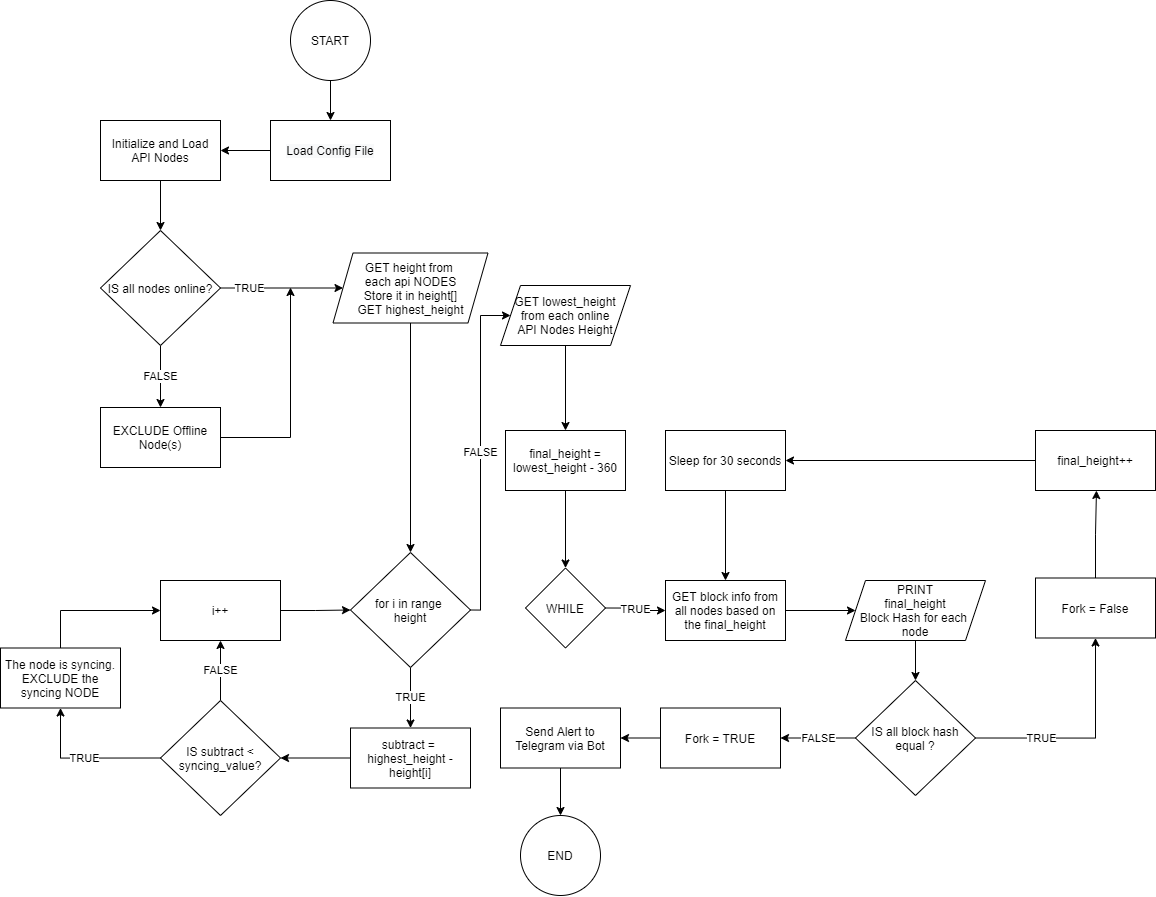

The diagram above was exported from draw.io. Its source (the exported page's mxGraphModel, read from the mxfile embedded in the PNG):
<mxGraphModel dx="1483" dy="1881" grid="1" gridSize="10" guides="1" tooltips="1" connect="1" arrows="1" fold="1" page="1" pageScale="1" pageWidth="850" pageHeight="1100" math="0" shadow="0">
  <root>
    <mxCell id="cN9RvYqjpKzYhTbEWdpT-0" />
    <mxCell id="cN9RvYqjpKzYhTbEWdpT-1" parent="cN9RvYqjpKzYhTbEWdpT-0" />
    <mxCell id="rU6m7fG4hbthlnVTB97_-29" value="" style="edgeStyle=orthogonalEdgeStyle;rounded=0;orthogonalLoop=1;jettySize=auto;html=1;" parent="cN9RvYqjpKzYhTbEWdpT-1" source="RtjkXjDVwDxHmiMZcHiB-1" target="rU6m7fG4hbthlnVTB97_-28" edge="1">
      <mxGeometry relative="1" as="geometry" />
    </mxCell>
    <mxCell id="RtjkXjDVwDxHmiMZcHiB-1" value="START" style="ellipse;whiteSpace=wrap;html=1;aspect=fixed;" parent="cN9RvYqjpKzYhTbEWdpT-1" vertex="1">
      <mxGeometry x="290" y="-50" width="80" height="80" as="geometry" />
    </mxCell>
    <mxCell id="rU6m7fG4hbthlnVTB97_-5" style="edgeStyle=orthogonalEdgeStyle;rounded=0;orthogonalLoop=1;jettySize=auto;html=1;exitX=0.5;exitY=1;exitDx=0;exitDy=0;entryX=0.5;entryY=0;entryDx=0;entryDy=0;" parent="cN9RvYqjpKzYhTbEWdpT-1" source="RtjkXjDVwDxHmiMZcHiB-3" target="rU6m7fG4hbthlnVTB97_-4" edge="1">
      <mxGeometry relative="1" as="geometry" />
    </mxCell>
    <mxCell id="RtjkXjDVwDxHmiMZcHiB-3" value="Initialize and Load&lt;br&gt;API Nodes" style="rounded=0;whiteSpace=wrap;html=1;" parent="cN9RvYqjpKzYhTbEWdpT-1" vertex="1">
      <mxGeometry x="100" y="70" width="120" height="60" as="geometry" />
    </mxCell>
    <mxCell id="rU6m7fG4hbthlnVTB97_-14" style="edgeStyle=orthogonalEdgeStyle;rounded=0;orthogonalLoop=1;jettySize=auto;html=1;exitX=0.5;exitY=1;exitDx=0;exitDy=0;entryX=0.5;entryY=0;entryDx=0;entryDy=0;" parent="cN9RvYqjpKzYhTbEWdpT-1" source="RtjkXjDVwDxHmiMZcHiB-7" target="rU6m7fG4hbthlnVTB97_-13" edge="1">
      <mxGeometry relative="1" as="geometry" />
    </mxCell>
    <mxCell id="RtjkXjDVwDxHmiMZcHiB-7" value="GET height from &lt;br&gt;each api NODES&lt;br&gt;Store it in height[]&lt;br&gt;GET highest_height" style="shape=parallelogram;perimeter=parallelogramPerimeter;whiteSpace=wrap;html=1;fixedSize=1;" parent="cN9RvYqjpKzYhTbEWdpT-1" vertex="1">
      <mxGeometry x="332.5" y="202.5" width="155" height="70" as="geometry" />
    </mxCell>
    <mxCell id="RtjkXjDVwDxHmiMZcHiB-8" value="TRUE" style="edgeStyle=orthogonalEdgeStyle;rounded=0;orthogonalLoop=1;jettySize=auto;html=1;exitX=1;exitY=0.5;exitDx=0;exitDy=0;" parent="cN9RvYqjpKzYhTbEWdpT-1" source="RtjkXjDVwDxHmiMZcHiB-9" target="RtjkXjDVwDxHmiMZcHiB-11" edge="1">
      <mxGeometry relative="1" as="geometry">
        <mxPoint x="795" y="560" as="sourcePoint" />
      </mxGeometry>
    </mxCell>
    <mxCell id="RtjkXjDVwDxHmiMZcHiB-9" value="WHILE" style="rhombus;whiteSpace=wrap;html=1;" parent="cN9RvYqjpKzYhTbEWdpT-1" vertex="1">
      <mxGeometry x="525" y="517.5" width="80" height="80" as="geometry" />
    </mxCell>
    <mxCell id="RtjkXjDVwDxHmiMZcHiB-10" style="edgeStyle=orthogonalEdgeStyle;rounded=0;orthogonalLoop=1;jettySize=auto;html=1;exitX=1;exitY=0.5;exitDx=0;exitDy=0;entryX=0;entryY=0.5;entryDx=0;entryDy=0;" parent="cN9RvYqjpKzYhTbEWdpT-1" source="RtjkXjDVwDxHmiMZcHiB-11" target="RtjkXjDVwDxHmiMZcHiB-13" edge="1">
      <mxGeometry relative="1" as="geometry">
        <mxPoint x="825" y="560" as="targetPoint" />
      </mxGeometry>
    </mxCell>
    <mxCell id="RtjkXjDVwDxHmiMZcHiB-11" value="GET block info from all nodes based on the final_height" style="rounded=0;whiteSpace=wrap;html=1;" parent="cN9RvYqjpKzYhTbEWdpT-1" vertex="1">
      <mxGeometry x="665" y="530" width="120" height="60" as="geometry" />
    </mxCell>
    <mxCell id="WtyPqNJ2yMORWWU6rytj-13" style="edgeStyle=orthogonalEdgeStyle;rounded=0;orthogonalLoop=1;jettySize=auto;html=1;exitX=0.5;exitY=1;exitDx=0;exitDy=0;entryX=0.5;entryY=0;entryDx=0;entryDy=0;" parent="cN9RvYqjpKzYhTbEWdpT-1" source="RtjkXjDVwDxHmiMZcHiB-13" target="RtjkXjDVwDxHmiMZcHiB-16" edge="1">
      <mxGeometry relative="1" as="geometry" />
    </mxCell>
    <mxCell id="RtjkXjDVwDxHmiMZcHiB-13" value="PRINT&lt;br&gt;final_height&lt;br&gt;Block Hash for each &lt;br&gt;node" style="shape=parallelogram;perimeter=parallelogramPerimeter;whiteSpace=wrap;html=1;fixedSize=1;" parent="cN9RvYqjpKzYhTbEWdpT-1" vertex="1">
      <mxGeometry x="845" y="530" width="140" height="60" as="geometry" />
    </mxCell>
    <mxCell id="WtyPqNJ2yMORWWU6rytj-22" value="TRUE" style="edgeStyle=orthogonalEdgeStyle;rounded=0;orthogonalLoop=1;jettySize=auto;html=1;exitX=1;exitY=0.5;exitDx=0;exitDy=0;entryX=0.5;entryY=1;entryDx=0;entryDy=0;" parent="cN9RvYqjpKzYhTbEWdpT-1" source="RtjkXjDVwDxHmiMZcHiB-16" target="RtjkXjDVwDxHmiMZcHiB-18" edge="1">
      <mxGeometry x="-0.3915" relative="1" as="geometry">
        <mxPoint x="-1" as="offset" />
      </mxGeometry>
    </mxCell>
    <mxCell id="rU6m7fG4hbthlnVTB97_-31" value="FALSE" style="edgeStyle=orthogonalEdgeStyle;rounded=0;orthogonalLoop=1;jettySize=auto;html=1;exitX=0;exitY=0.5;exitDx=0;exitDy=0;entryX=1;entryY=0.5;entryDx=0;entryDy=0;" parent="cN9RvYqjpKzYhTbEWdpT-1" source="RtjkXjDVwDxHmiMZcHiB-16" target="RtjkXjDVwDxHmiMZcHiB-20" edge="1">
      <mxGeometry relative="1" as="geometry" />
    </mxCell>
    <mxCell id="RtjkXjDVwDxHmiMZcHiB-16" value="IS all block hash equal ?" style="rhombus;whiteSpace=wrap;html=1;" parent="cN9RvYqjpKzYhTbEWdpT-1" vertex="1">
      <mxGeometry x="855" y="630" width="120" height="115" as="geometry" />
    </mxCell>
    <mxCell id="WtyPqNJ2yMORWWU6rytj-23" style="edgeStyle=orthogonalEdgeStyle;rounded=0;orthogonalLoop=1;jettySize=auto;html=1;exitX=0.5;exitY=0;exitDx=0;exitDy=0;entryX=0.508;entryY=1;entryDx=0;entryDy=0;entryPerimeter=0;" parent="cN9RvYqjpKzYhTbEWdpT-1" source="RtjkXjDVwDxHmiMZcHiB-18" target="RtjkXjDVwDxHmiMZcHiB-22" edge="1">
      <mxGeometry relative="1" as="geometry">
        <mxPoint x="931" y="465" as="targetPoint" />
      </mxGeometry>
    </mxCell>
    <mxCell id="RtjkXjDVwDxHmiMZcHiB-18" value="Fork = False" style="rounded=0;whiteSpace=wrap;html=1;" parent="cN9RvYqjpKzYhTbEWdpT-1" vertex="1">
      <mxGeometry x="1035" y="527.5" width="120" height="60" as="geometry" />
    </mxCell>
    <mxCell id="rU6m7fG4hbthlnVTB97_-32" style="edgeStyle=orthogonalEdgeStyle;rounded=0;orthogonalLoop=1;jettySize=auto;html=1;exitX=0;exitY=0.5;exitDx=0;exitDy=0;entryX=1;entryY=0.5;entryDx=0;entryDy=0;" parent="cN9RvYqjpKzYhTbEWdpT-1" source="RtjkXjDVwDxHmiMZcHiB-20" target="RtjkXjDVwDxHmiMZcHiB-26" edge="1">
      <mxGeometry relative="1" as="geometry" />
    </mxCell>
    <mxCell id="RtjkXjDVwDxHmiMZcHiB-20" value="Fork = TRUE" style="rounded=0;whiteSpace=wrap;html=1;" parent="cN9RvYqjpKzYhTbEWdpT-1" vertex="1">
      <mxGeometry x="660" y="657.5" width="120" height="60" as="geometry" />
    </mxCell>
    <mxCell id="WtyPqNJ2yMORWWU6rytj-26" style="edgeStyle=orthogonalEdgeStyle;rounded=0;orthogonalLoop=1;jettySize=auto;html=1;exitX=0;exitY=0.5;exitDx=0;exitDy=0;" parent="cN9RvYqjpKzYhTbEWdpT-1" source="RtjkXjDVwDxHmiMZcHiB-22" target="RtjkXjDVwDxHmiMZcHiB-24" edge="1">
      <mxGeometry relative="1" as="geometry" />
    </mxCell>
    <mxCell id="RtjkXjDVwDxHmiMZcHiB-22" value="final_height++" style="rounded=0;whiteSpace=wrap;html=1;" parent="cN9RvYqjpKzYhTbEWdpT-1" vertex="1">
      <mxGeometry x="1035" y="380" width="120" height="60" as="geometry" />
    </mxCell>
    <mxCell id="WtyPqNJ2yMORWWU6rytj-27" style="edgeStyle=orthogonalEdgeStyle;rounded=0;orthogonalLoop=1;jettySize=auto;html=1;exitX=0.5;exitY=1;exitDx=0;exitDy=0;entryX=0.5;entryY=0;entryDx=0;entryDy=0;" parent="cN9RvYqjpKzYhTbEWdpT-1" source="RtjkXjDVwDxHmiMZcHiB-24" target="RtjkXjDVwDxHmiMZcHiB-11" edge="1">
      <mxGeometry relative="1" as="geometry" />
    </mxCell>
    <mxCell id="RtjkXjDVwDxHmiMZcHiB-24" value="Sleep for 30 seconds" style="rounded=0;whiteSpace=wrap;html=1;" parent="cN9RvYqjpKzYhTbEWdpT-1" vertex="1">
      <mxGeometry x="665" y="380" width="120" height="60" as="geometry" />
    </mxCell>
    <mxCell id="rU6m7fG4hbthlnVTB97_-33" style="edgeStyle=orthogonalEdgeStyle;rounded=0;orthogonalLoop=1;jettySize=auto;html=1;exitX=0.5;exitY=1;exitDx=0;exitDy=0;entryX=0.5;entryY=0;entryDx=0;entryDy=0;" parent="cN9RvYqjpKzYhTbEWdpT-1" source="RtjkXjDVwDxHmiMZcHiB-26" target="RtjkXjDVwDxHmiMZcHiB-27" edge="1">
      <mxGeometry relative="1" as="geometry" />
    </mxCell>
    <mxCell id="RtjkXjDVwDxHmiMZcHiB-26" value="Send Alert to Telegram via Bot" style="rounded=0;whiteSpace=wrap;html=1;" parent="cN9RvYqjpKzYhTbEWdpT-1" vertex="1">
      <mxGeometry x="500" y="657.5" width="120" height="60" as="geometry" />
    </mxCell>
    <mxCell id="RtjkXjDVwDxHmiMZcHiB-27" value="END" style="ellipse;whiteSpace=wrap;html=1;aspect=fixed;" parent="cN9RvYqjpKzYhTbEWdpT-1" vertex="1">
      <mxGeometry x="520" y="765" width="80" height="80" as="geometry" />
    </mxCell>
    <mxCell id="Rfp5AEGsWikdFX2th1p5-1" style="edgeStyle=orthogonalEdgeStyle;rounded=0;orthogonalLoop=1;jettySize=auto;html=1;exitX=0.5;exitY=1;exitDx=0;exitDy=0;entryX=0.5;entryY=0;entryDx=0;entryDy=0;" edge="1" parent="cN9RvYqjpKzYhTbEWdpT-1" source="rU6m7fG4hbthlnVTB97_-0" target="Rfp5AEGsWikdFX2th1p5-0">
      <mxGeometry relative="1" as="geometry" />
    </mxCell>
    <mxCell id="rU6m7fG4hbthlnVTB97_-0" value="GET lowest_height&lt;br&gt;from each online&lt;br&gt;API Nodes Height" style="shape=parallelogram;perimeter=parallelogramPerimeter;whiteSpace=wrap;html=1;fixedSize=1;" parent="cN9RvYqjpKzYhTbEWdpT-1" vertex="1">
      <mxGeometry x="500" y="235" width="130" height="60" as="geometry" />
    </mxCell>
    <mxCell id="rU6m7fG4hbthlnVTB97_-6" value="TRUE" style="edgeStyle=orthogonalEdgeStyle;rounded=0;orthogonalLoop=1;jettySize=auto;html=1;exitX=1;exitY=0.5;exitDx=0;exitDy=0;entryX=0;entryY=0.5;entryDx=0;entryDy=0;" parent="cN9RvYqjpKzYhTbEWdpT-1" source="rU6m7fG4hbthlnVTB97_-4" target="RtjkXjDVwDxHmiMZcHiB-7" edge="1">
      <mxGeometry x="-0.5019" relative="1" as="geometry">
        <mxPoint x="330" y="238" as="targetPoint" />
        <mxPoint x="-1" as="offset" />
      </mxGeometry>
    </mxCell>
    <mxCell id="rU6m7fG4hbthlnVTB97_-8" value="FALSE" style="edgeStyle=orthogonalEdgeStyle;rounded=0;orthogonalLoop=1;jettySize=auto;html=1;exitX=0.5;exitY=1;exitDx=0;exitDy=0;entryX=0.5;entryY=0;entryDx=0;entryDy=0;" parent="cN9RvYqjpKzYhTbEWdpT-1" source="rU6m7fG4hbthlnVTB97_-4" target="rU6m7fG4hbthlnVTB97_-7" edge="1">
      <mxGeometry relative="1" as="geometry" />
    </mxCell>
    <mxCell id="rU6m7fG4hbthlnVTB97_-4" value="IS all nodes online?" style="rhombus;whiteSpace=wrap;html=1;" parent="cN9RvYqjpKzYhTbEWdpT-1" vertex="1">
      <mxGeometry x="100" y="180" width="120" height="115" as="geometry" />
    </mxCell>
    <mxCell id="rU6m7fG4hbthlnVTB97_-9" style="edgeStyle=orthogonalEdgeStyle;rounded=0;orthogonalLoop=1;jettySize=auto;html=1;exitX=1;exitY=0.5;exitDx=0;exitDy=0;" parent="cN9RvYqjpKzYhTbEWdpT-1" source="rU6m7fG4hbthlnVTB97_-7" edge="1">
      <mxGeometry relative="1" as="geometry">
        <mxPoint x="290" y="237" as="targetPoint" />
        <Array as="points">
          <mxPoint x="290" y="387" />
        </Array>
      </mxGeometry>
    </mxCell>
    <mxCell id="rU6m7fG4hbthlnVTB97_-7" value="EXCLUDE Offline Node(s)" style="rounded=0;whiteSpace=wrap;html=1;" parent="cN9RvYqjpKzYhTbEWdpT-1" vertex="1">
      <mxGeometry x="100" y="357" width="120" height="60" as="geometry" />
    </mxCell>
    <mxCell id="rU6m7fG4hbthlnVTB97_-16" value="TRUE" style="edgeStyle=orthogonalEdgeStyle;rounded=0;orthogonalLoop=1;jettySize=auto;html=1;exitX=0.5;exitY=1;exitDx=0;exitDy=0;entryX=0.5;entryY=0;entryDx=0;entryDy=0;" parent="cN9RvYqjpKzYhTbEWdpT-1" source="rU6m7fG4hbthlnVTB97_-13" target="rU6m7fG4hbthlnVTB97_-15" edge="1">
      <mxGeometry relative="1" as="geometry" />
    </mxCell>
    <mxCell id="rU6m7fG4hbthlnVTB97_-24" value="FALSE" style="edgeStyle=orthogonalEdgeStyle;rounded=0;orthogonalLoop=1;jettySize=auto;html=1;exitX=1;exitY=0.5;exitDx=0;exitDy=0;entryX=0;entryY=0.5;entryDx=0;entryDy=0;" parent="cN9RvYqjpKzYhTbEWdpT-1" source="rU6m7fG4hbthlnVTB97_-13" target="rU6m7fG4hbthlnVTB97_-0" edge="1">
      <mxGeometry relative="1" as="geometry">
        <Array as="points">
          <mxPoint x="480" y="560" />
          <mxPoint x="480" y="265" />
        </Array>
      </mxGeometry>
    </mxCell>
    <mxCell id="rU6m7fG4hbthlnVTB97_-13" value="for i in range &lt;br&gt;height" style="rhombus;whiteSpace=wrap;html=1;" parent="cN9RvYqjpKzYhTbEWdpT-1" vertex="1">
      <mxGeometry x="350" y="502" width="120" height="115" as="geometry" />
    </mxCell>
    <mxCell id="rU6m7fG4hbthlnVTB97_-18" style="edgeStyle=orthogonalEdgeStyle;rounded=0;orthogonalLoop=1;jettySize=auto;html=1;exitX=0;exitY=0.5;exitDx=0;exitDy=0;entryX=1;entryY=0.5;entryDx=0;entryDy=0;" parent="cN9RvYqjpKzYhTbEWdpT-1" source="rU6m7fG4hbthlnVTB97_-15" target="rU6m7fG4hbthlnVTB97_-17" edge="1">
      <mxGeometry relative="1" as="geometry" />
    </mxCell>
    <mxCell id="rU6m7fG4hbthlnVTB97_-15" value="subtract = &lt;br&gt;highest_height - height[i]" style="rounded=0;whiteSpace=wrap;html=1;" parent="cN9RvYqjpKzYhTbEWdpT-1" vertex="1">
      <mxGeometry x="350" y="677.5" width="120" height="60" as="geometry" />
    </mxCell>
    <mxCell id="rU6m7fG4hbthlnVTB97_-34" value="TRUE" style="edgeStyle=orthogonalEdgeStyle;rounded=0;orthogonalLoop=1;jettySize=auto;html=1;exitX=0;exitY=0.5;exitDx=0;exitDy=0;entryX=0.5;entryY=1;entryDx=0;entryDy=0;" parent="cN9RvYqjpKzYhTbEWdpT-1" source="rU6m7fG4hbthlnVTB97_-17" target="rU6m7fG4hbthlnVTB97_-19" edge="1">
      <mxGeometry relative="1" as="geometry" />
    </mxCell>
    <mxCell id="rU6m7fG4hbthlnVTB97_-38" value="FALSE" style="edgeStyle=orthogonalEdgeStyle;rounded=0;orthogonalLoop=1;jettySize=auto;html=1;" parent="cN9RvYqjpKzYhTbEWdpT-1" source="rU6m7fG4hbthlnVTB97_-17" target="rU6m7fG4hbthlnVTB97_-36" edge="1">
      <mxGeometry relative="1" as="geometry" />
    </mxCell>
    <mxCell id="rU6m7fG4hbthlnVTB97_-17" value="IS subtract &amp;lt; syncing_value?" style="rhombus;whiteSpace=wrap;html=1;" parent="cN9RvYqjpKzYhTbEWdpT-1" vertex="1">
      <mxGeometry x="160" y="650" width="120" height="115" as="geometry" />
    </mxCell>
    <mxCell id="rU6m7fG4hbthlnVTB97_-37" style="edgeStyle=orthogonalEdgeStyle;rounded=0;orthogonalLoop=1;jettySize=auto;html=1;exitX=0.5;exitY=0;exitDx=0;exitDy=0;entryX=0;entryY=0.5;entryDx=0;entryDy=0;" parent="cN9RvYqjpKzYhTbEWdpT-1" source="rU6m7fG4hbthlnVTB97_-19" target="rU6m7fG4hbthlnVTB97_-36" edge="1">
      <mxGeometry relative="1" as="geometry" />
    </mxCell>
    <mxCell id="rU6m7fG4hbthlnVTB97_-19" value="The node is syncing.&lt;br&gt;EXCLUDE the syncing NODE" style="rounded=0;whiteSpace=wrap;html=1;" parent="cN9RvYqjpKzYhTbEWdpT-1" vertex="1">
      <mxGeometry y="597.5" width="120" height="60" as="geometry" />
    </mxCell>
    <mxCell id="rU6m7fG4hbthlnVTB97_-30" style="edgeStyle=orthogonalEdgeStyle;rounded=0;orthogonalLoop=1;jettySize=auto;html=1;exitX=0;exitY=0.5;exitDx=0;exitDy=0;" parent="cN9RvYqjpKzYhTbEWdpT-1" source="rU6m7fG4hbthlnVTB97_-28" target="RtjkXjDVwDxHmiMZcHiB-3" edge="1">
      <mxGeometry relative="1" as="geometry" />
    </mxCell>
    <mxCell id="rU6m7fG4hbthlnVTB97_-28" value="&#10;&#10;&lt;span style=&quot;color: rgb(0, 0, 0); font-family: helvetica; font-size: 12px; font-style: normal; font-weight: 400; letter-spacing: normal; text-align: center; text-indent: 0px; text-transform: none; word-spacing: 0px; background-color: rgb(248, 249, 250); display: inline; float: none;&quot;&gt;Load Config File&lt;/span&gt;&#10;&#10;" style="rounded=0;whiteSpace=wrap;html=1;" parent="cN9RvYqjpKzYhTbEWdpT-1" vertex="1">
      <mxGeometry x="270" y="70" width="120" height="60" as="geometry" />
    </mxCell>
    <mxCell id="rU6m7fG4hbthlnVTB97_-39" style="edgeStyle=orthogonalEdgeStyle;rounded=0;orthogonalLoop=1;jettySize=auto;html=1;exitX=1;exitY=0.5;exitDx=0;exitDy=0;entryX=0;entryY=0.5;entryDx=0;entryDy=0;" parent="cN9RvYqjpKzYhTbEWdpT-1" source="rU6m7fG4hbthlnVTB97_-36" target="rU6m7fG4hbthlnVTB97_-13" edge="1">
      <mxGeometry relative="1" as="geometry" />
    </mxCell>
    <mxCell id="rU6m7fG4hbthlnVTB97_-36" value="i++" style="rounded=0;whiteSpace=wrap;html=1;" parent="cN9RvYqjpKzYhTbEWdpT-1" vertex="1">
      <mxGeometry x="160" y="530" width="120" height="60" as="geometry" />
    </mxCell>
    <mxCell id="Rfp5AEGsWikdFX2th1p5-2" style="edgeStyle=orthogonalEdgeStyle;rounded=0;orthogonalLoop=1;jettySize=auto;html=1;exitX=0.5;exitY=1;exitDx=0;exitDy=0;entryX=0.5;entryY=0;entryDx=0;entryDy=0;" edge="1" parent="cN9RvYqjpKzYhTbEWdpT-1" source="Rfp5AEGsWikdFX2th1p5-0" target="RtjkXjDVwDxHmiMZcHiB-9">
      <mxGeometry relative="1" as="geometry" />
    </mxCell>
    <mxCell id="Rfp5AEGsWikdFX2th1p5-0" value="final_height = lowest_height - 360" style="rounded=0;whiteSpace=wrap;html=1;" vertex="1" parent="cN9RvYqjpKzYhTbEWdpT-1">
      <mxGeometry x="505" y="380" width="120" height="60" as="geometry" />
    </mxCell>
  </root>
</mxGraphModel>